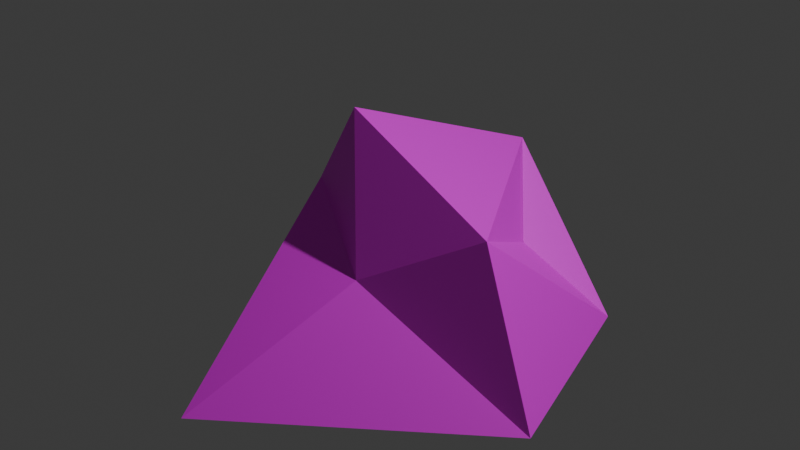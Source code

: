 # Source: rock_1.blend  (saved by Blender 4.3.34; exported with 4.5.12 LTS)
import bpy
from mathutils import Matrix  # noqa: F401  (used for matrix-valued properties, if any)

bpy.ops.wm.read_factory_settings(use_empty=True)
scene = bpy.context.scene
scene.name = 'Scene'

# ---- collections
col_collection = bpy.data.collections.new('Collection'); scene.collection.children.link(col_collection)

# ---- images (referenced by path relative to the original .blend; pixels are not part of the script)
import os
ASSET_DIR = os.environ.get("B2B_ASSET_DIR", "")  # directory of the original .blend (textures are referenced by path, not embedded)
HERE = os.path.dirname(os.path.abspath(__file__))  # packed textures are extracted next to this script under _unpacked/

def load_image(name, relpath, width, height, colorspace="sRGB"):
    """Load a texture the original file referenced (path relative to the .blend, or extracted next to this script)."""
    p = next((c for c in (os.path.join(HERE, relpath), os.path.join(ASSET_DIR, relpath)) if relpath and os.path.exists(c)), "")
    if p:
        img = bpy.data.images.load(p, check_existing=True)
        img.name = name
    else:  # same state as the original file: an image datablock whose file is absent (Cycles renders it pink)
        img = bpy.data.images.new(name, width, height)
        img.source = "FILE"
        img.filepath = "//" + (relpath or name)
    img.colorspace_settings.name = colorspace
    return img
img_color_palette_png = load_image('color-palette.png', 'color-palette.png', 1024, 1024, 'sRGB')

# ---- materials (node trees are filled in below, after node groups)
mat_material_001 = bpy.data.materials.new('Material.001')

# ---- material node trees
mat_material_001.use_nodes = True; mat_material_001.node_tree.nodes.clear()
_N = mat_material_001.node_tree.nodes; _L = mat_material_001.node_tree.links
n0 = _N.new('ShaderNodeBsdfPrincipled'); n0.name = 'Principled BSDF'; n0.location = (10, 300)
n1 = _N.new('ShaderNodeOutputMaterial'); n1.name = 'Material Output'; n1.location = (300, 300)
n2 = _N.new('ShaderNodeTexImage'); n2.name = 'Image Texture'; n2.location = (-280, 280)
n2.image = img_color_palette_png
_L.new(n0.outputs[0], n1.inputs[0])
_L.new(n2.outputs[0], n0.inputs[0])
n1.is_active_output = True

# ---- world
world_world = bpy.data.worlds.new('World'); scene.world = world_world
world_world.use_nodes = True; world_world.node_tree.nodes.clear()
_N = world_world.node_tree.nodes; _L = world_world.node_tree.links
n0 = _N.new('ShaderNodeOutputWorld'); n0.name = 'World Output'; n0.location = (300, 300)
n1 = _N.new('ShaderNodeBackground'); n1.name = 'Background'; n1.location = (10, 300)
n1.inputs[0].default_value = (0.05088, 0.05088, 0.05088, 1.0)
_L.new(n1.outputs[0], n0.inputs[0])
n0.is_active_output = True
world_world.color = (0.05088, 0.05088, 0.05088)
world_world.sun_shadow_jitter_overblur = 0.0

# ---- lights
light_light = bpy.data.lights.new('Light', 'POINT')
light_light.energy = 1000.0
light_light.shadow_soft_size = 0.1

# ---- meshes
me_icosphere = bpy.data.meshes.new('Icosphere')
me_icosphere.from_pydata([(0.9695, -0.5257, -0.4472), (-0.26, -1.37, -0.4476), (-0.8944, 0.0, -0.4472), (-0.2764, 0.8506, -0.4472), (0.7236, 0.5257, -0.4472), (0.09321, -0.6274, 0.03571), (-0.3992, -0.3175, 0.2795), (-0.6188, 0.2622, -0.2511), (0.02419, 0.7428, 0.2544), (0.6494, -0.4414, 0.3406), (-0.08482, -0.4194, 0.7383), (0.3228, 0.3425, -0.09055), (-0.3788, -0.003013, 0.3849)], [], [(0, 1, 2, 3, 4), (0, 4, 9), (1, 0, 5), (2, 1, 6), (3, 2, 7), (4, 3, 8), (0, 9, 5), (1, 5, 6), (2, 6, 7), (3, 7, 8), (4, 8, 11, 9), (5, 9, 10), (6, 5, 10), (7, 6, 10, 12), (8, 7, 12, 10), (9, 11, 8, 10)])
_uv = me_icosphere.uv_layers.new(name='UVMap')
_uv.uv.foreach_set('vector', [0.8412, 0.4711, 0.8056, 0.4711, 0.8145, 0.4711, 0.8234, 0.4711, 0.8323, 0.4711, 0.8412, 0.4711, 0.8323, 0.4711, 0.8368, 0.4634, 0.8501, 0.4711, 0.8412, 0.4711, 0.8457, 0.4634, 0.8145, 0.4711, 0.8056, 0.4711, 0.81, 0.4634, 0.839, 0.4164, 0.8301, 0.4164, 0.8346, 0.4087, 0.8323, 0.4711, 0.8234, 0.4711, 0.8278, 0.4634, 0.8393, 0.4105, 0.8348, 0.4028, 0.8437, 0.4028, 0.8501, 0.4711, 0.8457, 0.4634, 0.8546, 0.4634, 0.8301, 0.4164, 0.8256, 0.4087, 0.8346, 0.4087, 0.8234, 0.4711, 0.8189, 0.4634, 0.8278, 0.4634, 0.8323, 0.4711, 0.8278, 0.4634, 0.8323, 0.4634, 0.8368, 0.4634, 0.8457, 0.4634, 0.8368, 0.4634, 0.8412, 0.4556, 0.8546, 0.4634, 0.8457, 0.4634, 0.8501, 0.4556, 0.8189, 0.4634, 0.81, 0.4634, 0.8145, 0.4556, 0.8167, 0.4595, 0.8278, 0.4634, 0.8189, 0.4634, 0.8212, 0.4595, 0.8234, 0.4556, 0.8368, 0.4634, 0.8323, 0.4634, 0.8278, 0.4634, 0.8323, 0.4556])
me_icosphere.materials.append(mat_material_001)
me_icosphere.update()

# ---- objects
ob_light = bpy.data.objects.new('Light', light_light)
ob_icosphere = bpy.data.objects.new('Icosphere', me_icosphere)

# ---- transforms, parenting, visibility, modifiers, constraints
ob_light.location = (4.076, 1.005, 5.904)
ob_light.rotation_euler = (0.6503, 0.05522, 1.866)
ob_light.lock_rotations_4d = False
ob_light.empty_display_type = 'ARROWS'
ob_light.color = (0.0, 0.0, 0.0, 0.0)
ob_light.lineart.crease_threshold = 0.0
ob_icosphere.location = (-0.04725, -0.005422, 0.4536)

# ---- collection membership
col_collection.objects.link(ob_light)
col_collection.objects.link(ob_icosphere)

# ---- scene / render settings (as saved in the file)
scene.frame_start = 1; scene.frame_end = 250; scene.frame_set(1)
scene.render.engine = 'BLENDER_EEVEE_NEXT'
bpy.context.view_layer.update()

# ---- added for rendering (the .blend has no active camera): camera
cam_auto = bpy.data.cameras.new('AutoCamera')
cam_auto.lens = 50.0
cam_auto.sensor_width = 36.0
cam_auto.clip_end = 1000.0
ob_auto_camera = bpy.data.objects.new('AutoCamera', cam_auto)
scene.collection.objects.link(ob_auto_camera)
ob_auto_camera.location = (2.88859, -3.7432, 2.91762)
ob_auto_camera.rotation_euler = (1.09748, -7.21219e-08, 0.694738)
scene.camera = ob_auto_camera
bpy.context.view_layer.update()
